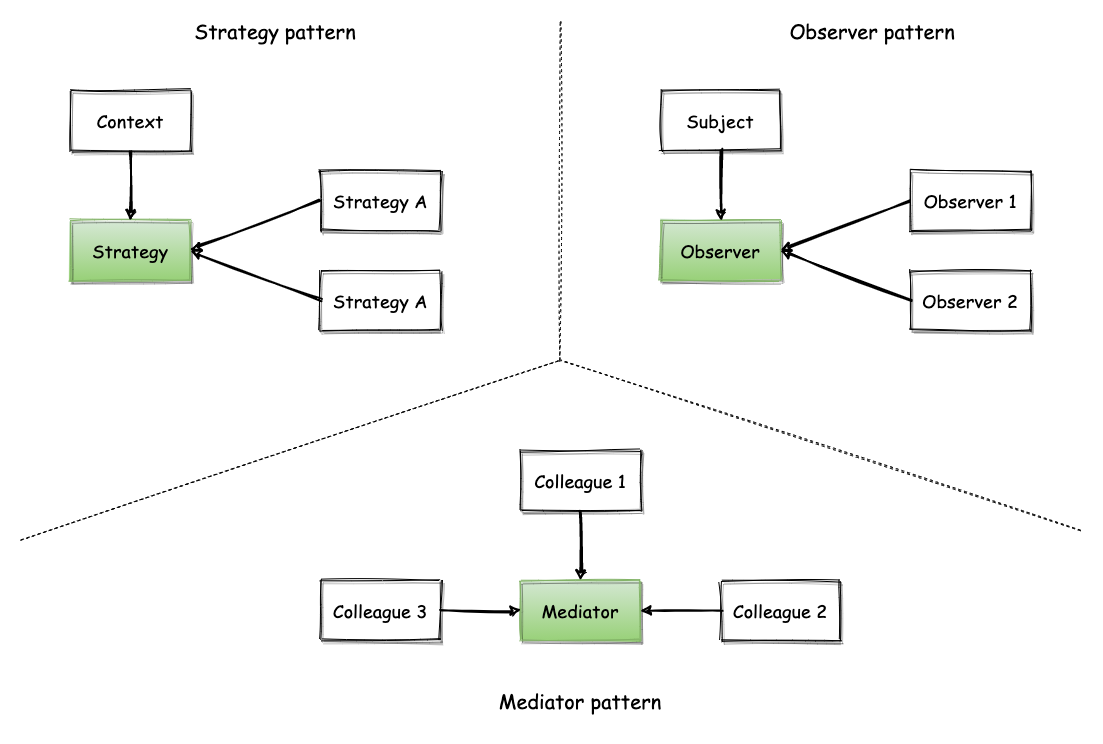

The diagram above was exported from draw.io. Its source (the exported page's mxGraphModel, read from the mxfile embedded in the PNG):
<mxGraphModel dx="1426" dy="803" grid="1" gridSize="10" guides="1" tooltips="1" connect="1" arrows="1" fold="1" page="1" pageScale="1" pageWidth="827" pageHeight="1169" math="0" shadow="0">
  <root>
    <mxCell id="0" />
    <mxCell id="1" parent="0" />
    <mxCell id="awdlvmrp1PhhuhfnvEmJ-3" value="&lt;font face=&quot;Comic Sans MS&quot; style=&quot;font-size: 18px&quot;&gt;Strategy&lt;/font&gt;" style="rounded=0;whiteSpace=wrap;html=1;sketch=1;shadow=1;gradientColor=#97d077;fillColor=#d5e8d4;strokeColor=#82b366;" vertex="1" parent="1">
      <mxGeometry x="130" y="240" width="120" height="60" as="geometry" />
    </mxCell>
    <mxCell id="awdlvmrp1PhhuhfnvEmJ-4" value="&lt;font face=&quot;Comic Sans MS&quot; style=&quot;font-size: 18px&quot;&gt;Strategy A&lt;/font&gt;" style="rounded=0;whiteSpace=wrap;html=1;sketch=1;shadow=1;" vertex="1" parent="1">
      <mxGeometry x="380" y="190" width="120" height="60" as="geometry" />
    </mxCell>
    <mxCell id="awdlvmrp1PhhuhfnvEmJ-5" value="&lt;font face=&quot;Comic Sans MS&quot; style=&quot;font-size: 18px&quot;&gt;Strategy A&lt;/font&gt;" style="rounded=0;whiteSpace=wrap;html=1;sketch=1;shadow=1;" vertex="1" parent="1">
      <mxGeometry x="380" y="290" width="120" height="60" as="geometry" />
    </mxCell>
    <mxCell id="awdlvmrp1PhhuhfnvEmJ-6" value="&lt;font face=&quot;Comic Sans MS&quot; style=&quot;font-size: 18px&quot;&gt;Context&lt;/font&gt;" style="rounded=0;whiteSpace=wrap;html=1;sketch=1;shadow=1;" vertex="1" parent="1">
      <mxGeometry x="130" y="110" width="120" height="60" as="geometry" />
    </mxCell>
    <mxCell id="awdlvmrp1PhhuhfnvEmJ-7" value="" style="endArrow=classic;html=1;exitX=0.5;exitY=1;exitDx=0;exitDy=0;sketch=1;strokeWidth=2;" edge="1" parent="1" source="awdlvmrp1PhhuhfnvEmJ-6" target="awdlvmrp1PhhuhfnvEmJ-3">
      <mxGeometry width="50" height="50" relative="1" as="geometry">
        <mxPoint x="90" y="420" as="sourcePoint" />
        <mxPoint x="140" y="370" as="targetPoint" />
      </mxGeometry>
    </mxCell>
    <mxCell id="awdlvmrp1PhhuhfnvEmJ-9" value="" style="endArrow=classic;html=1;exitX=0;exitY=0.5;exitDx=0;exitDy=0;sketch=1;strokeWidth=2;entryX=1;entryY=0.5;entryDx=0;entryDy=0;" edge="1" parent="1" source="awdlvmrp1PhhuhfnvEmJ-4" target="awdlvmrp1PhhuhfnvEmJ-3">
      <mxGeometry width="50" height="50" relative="1" as="geometry">
        <mxPoint x="200" y="180" as="sourcePoint" />
        <mxPoint x="200" y="250" as="targetPoint" />
      </mxGeometry>
    </mxCell>
    <mxCell id="awdlvmrp1PhhuhfnvEmJ-10" value="" style="endArrow=classic;html=1;exitX=0;exitY=0.5;exitDx=0;exitDy=0;sketch=1;strokeWidth=2;" edge="1" parent="1" source="awdlvmrp1PhhuhfnvEmJ-5">
      <mxGeometry width="50" height="50" relative="1" as="geometry">
        <mxPoint x="390" y="230" as="sourcePoint" />
        <mxPoint x="250" y="270" as="targetPoint" />
      </mxGeometry>
    </mxCell>
    <mxCell id="awdlvmrp1PhhuhfnvEmJ-11" value="&lt;font face=&quot;Comic Sans MS&quot; style=&quot;font-size: 18px&quot;&gt;Observer&lt;/font&gt;" style="rounded=0;whiteSpace=wrap;html=1;sketch=1;shadow=1;gradientColor=#97d077;fillColor=#d5e8d4;strokeColor=#82b366;" vertex="1" parent="1">
      <mxGeometry x="720" y="240" width="120" height="60" as="geometry" />
    </mxCell>
    <mxCell id="awdlvmrp1PhhuhfnvEmJ-12" value="&lt;font face=&quot;Comic Sans MS&quot; style=&quot;font-size: 18px&quot;&gt;Observer 1&lt;/font&gt;" style="rounded=0;whiteSpace=wrap;html=1;sketch=1;shadow=1;" vertex="1" parent="1">
      <mxGeometry x="970" y="190" width="120" height="60" as="geometry" />
    </mxCell>
    <mxCell id="awdlvmrp1PhhuhfnvEmJ-13" value="&lt;font face=&quot;Comic Sans MS&quot; style=&quot;font-size: 18px&quot;&gt;Observer 2&lt;/font&gt;" style="rounded=0;whiteSpace=wrap;html=1;sketch=1;shadow=1;" vertex="1" parent="1">
      <mxGeometry x="970" y="290" width="120" height="60" as="geometry" />
    </mxCell>
    <mxCell id="awdlvmrp1PhhuhfnvEmJ-14" value="&lt;font face=&quot;Comic Sans MS&quot; style=&quot;font-size: 18px&quot;&gt;Subject&lt;/font&gt;" style="rounded=0;whiteSpace=wrap;html=1;sketch=1;shadow=1;" vertex="1" parent="1">
      <mxGeometry x="720" y="110" width="120" height="60" as="geometry" />
    </mxCell>
    <mxCell id="awdlvmrp1PhhuhfnvEmJ-15" value="" style="endArrow=classic;html=1;exitX=0.5;exitY=1;exitDx=0;exitDy=0;sketch=1;strokeWidth=2;" edge="1" parent="1" source="awdlvmrp1PhhuhfnvEmJ-14" target="awdlvmrp1PhhuhfnvEmJ-11">
      <mxGeometry width="50" height="50" relative="1" as="geometry">
        <mxPoint x="680" y="420" as="sourcePoint" />
        <mxPoint x="730" y="370" as="targetPoint" />
      </mxGeometry>
    </mxCell>
    <mxCell id="awdlvmrp1PhhuhfnvEmJ-16" value="" style="endArrow=classic;html=1;exitX=0;exitY=0.5;exitDx=0;exitDy=0;sketch=1;strokeWidth=2;entryX=1;entryY=0.5;entryDx=0;entryDy=0;" edge="1" parent="1" source="awdlvmrp1PhhuhfnvEmJ-12" target="awdlvmrp1PhhuhfnvEmJ-11">
      <mxGeometry width="50" height="50" relative="1" as="geometry">
        <mxPoint x="790" y="180" as="sourcePoint" />
        <mxPoint x="790" y="250" as="targetPoint" />
      </mxGeometry>
    </mxCell>
    <mxCell id="awdlvmrp1PhhuhfnvEmJ-17" value="" style="endArrow=classic;html=1;exitX=0;exitY=0.5;exitDx=0;exitDy=0;sketch=1;strokeWidth=2;" edge="1" parent="1" source="awdlvmrp1PhhuhfnvEmJ-13">
      <mxGeometry width="50" height="50" relative="1" as="geometry">
        <mxPoint x="980" y="230" as="sourcePoint" />
        <mxPoint x="840" y="270" as="targetPoint" />
      </mxGeometry>
    </mxCell>
    <mxCell id="awdlvmrp1PhhuhfnvEmJ-20" value="&lt;font face=&quot;Comic Sans MS&quot; style=&quot;font-size: 18px&quot;&gt;Mediator&lt;/font&gt;" style="rounded=0;whiteSpace=wrap;html=1;sketch=1;shadow=1;gradientColor=#97d077;fillColor=#d5e8d4;strokeColor=#82b366;" vertex="1" parent="1">
      <mxGeometry x="580" y="600" width="120" height="60" as="geometry" />
    </mxCell>
    <mxCell id="awdlvmrp1PhhuhfnvEmJ-21" value="&lt;font face=&quot;Comic Sans MS&quot; style=&quot;font-size: 18px&quot;&gt;Colleague 2&lt;/font&gt;" style="rounded=0;whiteSpace=wrap;html=1;sketch=1;shadow=1;" vertex="1" parent="1">
      <mxGeometry x="780" y="600" width="120" height="60" as="geometry" />
    </mxCell>
    <mxCell id="awdlvmrp1PhhuhfnvEmJ-22" value="&lt;font face=&quot;Comic Sans MS&quot; style=&quot;font-size: 18px&quot;&gt;Colleague 3&lt;/font&gt;" style="rounded=0;whiteSpace=wrap;html=1;sketch=1;shadow=1;" vertex="1" parent="1">
      <mxGeometry x="380" y="600" width="120" height="60" as="geometry" />
    </mxCell>
    <mxCell id="awdlvmrp1PhhuhfnvEmJ-23" value="&lt;font face=&quot;Comic Sans MS&quot; style=&quot;font-size: 18px&quot;&gt;Colleague 1&lt;/font&gt;" style="rounded=0;whiteSpace=wrap;html=1;sketch=1;shadow=1;" vertex="1" parent="1">
      <mxGeometry x="580" y="470" width="120" height="60" as="geometry" />
    </mxCell>
    <mxCell id="awdlvmrp1PhhuhfnvEmJ-24" value="" style="endArrow=classic;html=1;exitX=0.5;exitY=1;exitDx=0;exitDy=0;sketch=1;strokeWidth=2;" edge="1" parent="1" source="awdlvmrp1PhhuhfnvEmJ-23" target="awdlvmrp1PhhuhfnvEmJ-20">
      <mxGeometry width="50" height="50" relative="1" as="geometry">
        <mxPoint x="540" y="780" as="sourcePoint" />
        <mxPoint x="590" y="730" as="targetPoint" />
      </mxGeometry>
    </mxCell>
    <mxCell id="awdlvmrp1PhhuhfnvEmJ-25" value="" style="endArrow=classic;html=1;exitX=0;exitY=0.5;exitDx=0;exitDy=0;sketch=1;strokeWidth=2;entryX=1;entryY=0.5;entryDx=0;entryDy=0;" edge="1" parent="1" source="awdlvmrp1PhhuhfnvEmJ-21" target="awdlvmrp1PhhuhfnvEmJ-20">
      <mxGeometry width="50" height="50" relative="1" as="geometry">
        <mxPoint x="650" y="540" as="sourcePoint" />
        <mxPoint x="650" y="610" as="targetPoint" />
      </mxGeometry>
    </mxCell>
    <mxCell id="awdlvmrp1PhhuhfnvEmJ-26" value="" style="endArrow=classic;html=1;sketch=1;strokeWidth=2;entryX=0;entryY=0.5;entryDx=0;entryDy=0;" edge="1" parent="1" target="awdlvmrp1PhhuhfnvEmJ-20">
      <mxGeometry width="50" height="50" relative="1" as="geometry">
        <mxPoint x="500" y="630" as="sourcePoint" />
        <mxPoint x="700" y="630" as="targetPoint" />
      </mxGeometry>
    </mxCell>
    <mxCell id="awdlvmrp1PhhuhfnvEmJ-27" value="" style="endArrow=none;html=1;strokeWidth=1;dashed=1;sketch=1;" edge="1" parent="1">
      <mxGeometry width="50" height="50" relative="1" as="geometry">
        <mxPoint x="80" y="560" as="sourcePoint" />
        <mxPoint x="620" y="380" as="targetPoint" />
      </mxGeometry>
    </mxCell>
    <mxCell id="awdlvmrp1PhhuhfnvEmJ-28" value="" style="endArrow=none;html=1;strokeWidth=1;dashed=1;sketch=1;rounded=1;" edge="1" parent="1">
      <mxGeometry width="50" height="50" relative="1" as="geometry">
        <mxPoint x="620" y="380" as="sourcePoint" />
        <mxPoint x="620" y="40" as="targetPoint" />
      </mxGeometry>
    </mxCell>
    <mxCell id="awdlvmrp1PhhuhfnvEmJ-29" value="" style="endArrow=none;html=1;strokeWidth=1;dashed=1;sketch=1;" edge="1" parent="1">
      <mxGeometry width="50" height="50" relative="1" as="geometry">
        <mxPoint x="1140" y="550" as="sourcePoint" />
        <mxPoint x="620" y="380" as="targetPoint" />
      </mxGeometry>
    </mxCell>
    <mxCell id="awdlvmrp1PhhuhfnvEmJ-30" value="&lt;font face=&quot;Comic Sans MS&quot; style=&quot;font-size: 20px&quot;&gt;Strategy pattern&lt;/font&gt;" style="text;html=1;strokeColor=none;fillColor=none;align=center;verticalAlign=middle;whiteSpace=wrap;rounded=0;shadow=1;sketch=1;" vertex="1" parent="1">
      <mxGeometry x="230" y="40" width="210" height="20" as="geometry" />
    </mxCell>
    <mxCell id="awdlvmrp1PhhuhfnvEmJ-31" value="&lt;font face=&quot;Comic Sans MS&quot; style=&quot;font-size: 20px&quot;&gt;Observer pattern&lt;/font&gt;" style="text;html=1;strokeColor=none;fillColor=none;align=center;verticalAlign=middle;whiteSpace=wrap;rounded=0;shadow=1;sketch=1;" vertex="1" parent="1">
      <mxGeometry x="827" y="40" width="210" height="20" as="geometry" />
    </mxCell>
    <mxCell id="awdlvmrp1PhhuhfnvEmJ-32" value="&lt;font face=&quot;Comic Sans MS&quot; style=&quot;font-size: 20px&quot;&gt;Mediator pattern&lt;/font&gt;" style="text;html=1;strokeColor=none;fillColor=none;align=center;verticalAlign=middle;whiteSpace=wrap;rounded=0;shadow=1;sketch=1;" vertex="1" parent="1">
      <mxGeometry x="535" y="710" width="210" height="20" as="geometry" />
    </mxCell>
    <mxCell id="awdlvmrp1PhhuhfnvEmJ-33" value="" style="rounded=0;whiteSpace=wrap;html=1;shadow=1;sketch=1;strokeColor=none;fillColor=none;" vertex="1" parent="1">
      <mxGeometry x="60" y="20" width="1100" height="740" as="geometry" />
    </mxCell>
  </root>
</mxGraphModel>